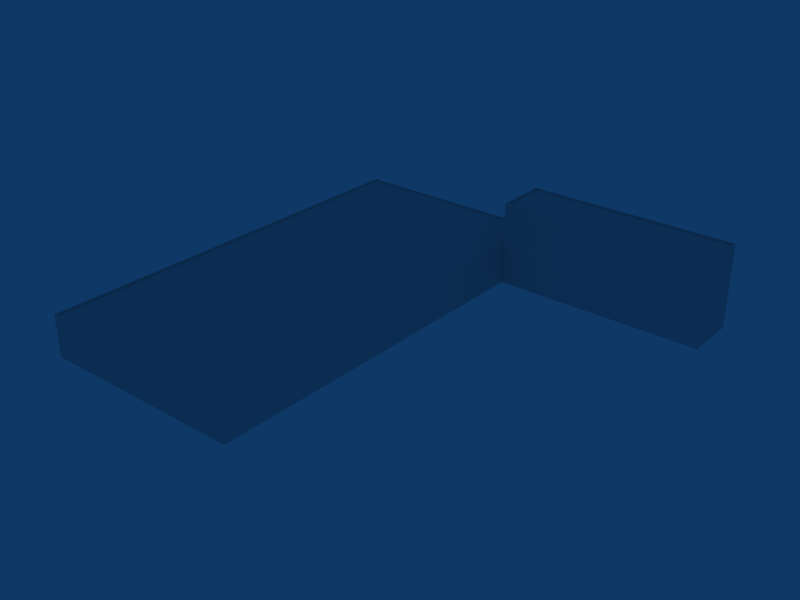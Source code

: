 # Source: ebbr_building_ref_139.blend  (saved by Blender 2.79.0; exported with 4.5.12 LTS)
import bpy
from mathutils import Matrix  # noqa: F401  (used for matrix-valued properties, if any)

bpy.ops.wm.read_factory_settings(use_empty=True)
scene = bpy.context.scene
scene.name = 'Scene'

# ---- collections
col_collection_1 = bpy.data.collections.new('Collection 1'); scene.collection.children.link(col_collection_1)

# ---- materials (node trees are filled in below, after node groups)
mat_material = bpy.data.materials.new('Material')
mat_material.alpha_threshold = 0.0
mat_material.preview_render_type = 'FLAT'
mat_material.roughness = 0.5

# ---- material node trees

# ---- world
world_world = bpy.data.worlds.new('World'); scene.world = world_world
world_world.color = (0.05656, 0.2208, 0.4)
world_world.use_sun_shadow = False
world_world.sun_shadow_jitter_overblur = 0.0
world_world.cycles.sampling_method = 'NONE'
world_world.cycles.sample_map_resolution = 256

# ---- meshes
me_cube_001 = bpy.data.meshes.new('Cube.001')
me_cube_001.from_pydata([(60.0, 40.0, -1.0), (60.0, 30.0, -1.0), (20.0, 30.0, -1.0), (60.0, 40.0, 15.0), (60.0, 30.0, 15.0), (20.0, 30.0, 15.0), (20.0, 40.0, 15.0), (60.0, 30.0, 7.0), (60.0, 40.0, 7.0), (20.0, 30.0, 7.0), (20.0, 40.0, -1.0), (20.0, -40.0, -1.0), (-20.0, -40.0, -1.0), (-20.0, 40.0, -1.0), (20.0, 40.0, 7.0), (20.0, -40.0, 7.0), (-20.0, -40.0, 7.0), (-20.0, 40.0, 7.0), (-20.0, 30.0, -1.0), (-20.0, 30.0, 7.0), (19.69, 29.87, 7.0), (19.69, 39.82, 7.0), (19.69, -39.69, 7.0), (-19.69, 39.82, 7.0), (-19.69, 29.87, 7.0), (-19.69, -39.69, 7.0), (-19.69, -39.69, 6.7), (19.69, -39.69, 6.7), (-19.69, 39.82, 6.7), (19.69, 39.82, 6.7), (-19.69, 29.87, 6.7), (19.69, 29.87, 6.7), (59.7, 39.7, 15.0), (20.3, 39.7, 15.0), (20.3, 30.3, 15.0), (59.7, 30.3, 15.0), (59.7, 39.7, 14.7), (59.7, 30.3, 14.7), (20.3, 30.3, 14.7), (20.3, 39.7, 14.7)], [], [(0, 8, 7, 1), (8, 3, 4, 7), (1, 7, 9, 2), (7, 4, 5, 9), (9, 5, 6, 14), (3, 8, 14, 6), (8, 0, 10, 14), (11, 15, 16, 12), (14, 10, 13, 17), (9, 15, 11, 2), (16, 19, 18, 12), (19, 17, 13, 18), (9, 14, 21, 20), (15, 9, 20, 22), (17, 19, 24, 23), (19, 16, 25, 24), (14, 17, 23, 21), (16, 15, 22, 25), (25, 22, 27, 26), (21, 23, 28, 29), (24, 25, 26, 30), (23, 24, 30, 28), (22, 20, 31, 27), (20, 21, 29, 31), (28, 30, 31, 29), (30, 26, 27, 31), (3, 6, 33, 32), (6, 5, 34, 33), (5, 4, 35, 34), (4, 3, 32, 35), (35, 32, 36, 37), (34, 35, 37, 38), (33, 34, 38, 39), (32, 33, 39, 36), (36, 39, 38, 37)])
_uv = me_cube_001.uv_layers.new(name='UVTex')
_uv.uv.foreach_set('vector', [0.2812, 0.7812, 0.4688, 0.7812, 0.4688, 0.9688, 0.2812, 0.9688, 0.2812, 0.7812, 0.4688, 0.7812, 0.4688, 0.9688, 0.2812, 0.9688, 0.2812, 0.7812, 0.4688, 0.7812, 0.4688, 0.9688, 0.2812, 0.9688, 0.2812, 0.7812, 0.4688, 0.7812, 0.4688, 0.9688, 0.2812, 0.9688, 0.2812, 0.7812, 0.4688, 0.7812, 0.4688, 0.9688, 0.2812, 0.9688, 0.2812, 0.7812, 0.4688, 0.7812, 0.4688, 0.9688, 0.2812, 0.9688, 0.2812, 0.7812, 0.4688, 0.7812, 0.4688, 0.9688, 0.2812, 0.9688, 0.5312, 0.03125, 0.7188, 0.03125, 0.7188, 0.2188, 0.5312, 0.2188, 0.5312, 0.03125, 0.7188, 0.03125, 0.7188, 0.2188, 0.5312, 0.2188, 0.5312, 0.03125, 0.7188, 0.03125, 0.7188, 0.2188, 0.5312, 0.2188, 0.5312, 0.03125, 0.7188, 0.03125, 0.7188, 0.2188, 0.5312, 0.2188, 0.5312, 0.03125, 0.7188, 0.03125, 0.7188, 0.2188, 0.5312, 0.2188, 0.5312, 0.03125, 0.7188, 0.03125, 0.7188, 0.2188, 0.5312, 0.2188, 0.5312, 0.03125, 0.7188, 0.03125, 0.7188, 0.2188, 0.5312, 0.2188, 0.5312, 0.03125, 0.7188, 0.03125, 0.7188, 0.2188, 0.5312, 0.2188, 0.5312, 0.03125, 0.7188, 0.03125, 0.7188, 0.2188, 0.5312, 0.2188, 0.5312, 0.03125, 0.7188, 0.03125, 0.7188, 0.2188, 0.5312, 0.2188, 0.5312, 0.03125, 0.7188, 0.03125, 0.7188, 0.2188, 0.5312, 0.2188, 0.5312, 0.03125, 0.7188, 0.03125, 0.7188, 0.2188, 0.5312, 0.2188, 0.5312, 0.03125, 0.7188, 0.03125, 0.7188, 0.2188, 0.5312, 0.2188, 0.5312, 0.03125, 0.7188, 0.03125, 0.7188, 0.2188, 0.5312, 0.2188, 0.5312, 0.03125, 0.7188, 0.03125, 0.7188, 0.2188, 0.5312, 0.2188, 0.5312, 0.03125, 0.7188, 0.03125, 0.7188, 0.2188, 0.5312, 0.2188, 0.5312, 0.03125, 0.7188, 0.03125, 0.7188, 0.2188, 0.5312, 0.2188, 0.5312, 0.2812, 0.7188, 0.2812, 0.7188, 0.4688, 0.5312, 0.4688, 0.5312, 0.2812, 0.7188, 0.2812, 0.7188, 0.4688, 0.5312, 0.4688, 0.2812, 0.7812, 0.4688, 0.7812, 0.4688, 0.9688, 0.2812, 0.9688, 0.2812, 0.7812, 0.4688, 0.7812, 0.4688, 0.9688, 0.2812, 0.9688, 0.2812, 0.7812, 0.4688, 0.7812, 0.4688, 0.9688, 0.2812, 0.9688, 0.2812, 0.7812, 0.4688, 0.7812, 0.4688, 0.9688, 0.2812, 0.9688, 0.2812, 0.7812, 0.4688, 0.7812, 0.4688, 0.9688, 0.2812, 0.9688, 0.2812, 0.7812, 0.4688, 0.7812, 0.4688, 0.9688, 0.2812, 0.9688, 0.2812, 0.7812, 0.4688, 0.7812, 0.4688, 0.9688, 0.2812, 0.9688, 0.2812, 0.7812, 0.4688, 0.7812, 0.4688, 0.9688, 0.2812, 0.9688, 0.7969, 0.7812, 0.9844, 0.7812, 0.9844, 0.9688, 0.7969, 0.9688])
me_cube_001.materials.append(mat_material)
me_cube_001.use_remesh_preserve_volume = False
me_cube_001.use_remesh_preserve_attributes = False
me_cube_001.use_mirror_vertex_groups = False
me_cube_001.update()

# ---- objects
ob_cube = bpy.data.objects.new('Cube', me_cube_001)

# ---- transforms, parenting, visibility, modifiers, constraints
ob_cube.location = (0.0, 0.0, 1.0)
ob_cube.lock_rotations_4d = False
ob_cube.empty_display_type = 'ARROWS'
ob_cube.lineart.crease_threshold = 0.0

# ---- collection membership
col_collection_1.objects.link(ob_cube)

# ---- scene / render settings (as saved in the file)
scene.frame_start = 1; scene.frame_end = 250; scene.frame_set(1)
scene.render.engine = 'BLENDER_EEVEE_NEXT'
scene.render.image_settings.file_format = 'JPEG'
scene.render.image_settings.color_mode = 'RGB'
scene.render.image_settings.compression = 90
scene.render.resolution_x = 800
scene.render.resolution_y = 600
scene.render.pixel_aspect_x = 100.0
scene.render.pixel_aspect_y = 100.0
scene.render.fps = 25
scene.render.dither_intensity = 0.0
scene.render.use_compositing = False
scene.render.use_sequencer = False
scene.render.bake_margin = 2
scene.render.bake_bias = 0.0
scene.render.use_stamp_time = False
scene.render.use_stamp_date = False
scene.render.use_stamp_frame = False
scene.render.use_stamp_camera = False
scene.render.use_stamp_scene = False
scene.render.use_stamp_filename = False
scene.render.use_stamp_render_time = False
scene.render.stamp_font_size = 0
scene.cycles.use_denoising = False
scene.cycles.samples = 10
scene.cycles.sampling_pattern = 'TABULATED_SOBOL'
scene.cycles.light_sampling_threshold = 0.0
scene.cycles.use_adaptive_sampling = False
scene.cycles.use_light_tree = False
scene.cycles.blur_glossy = 0.0
scene.cycles.volume_bounces = 1
scene.cycles.pixel_filter_type = 'GAUSSIAN'
scene.cycles.sample_clamp_indirect = 0.0
scene.view_settings.view_transform = 'Raw'
bpy.context.view_layer.update()

# ---- added for rendering (the .blend has no active camera): camera
cam_auto = bpy.data.cameras.new('AutoCamera')
cam_auto.lens = 50.0
cam_auto.sensor_width = 36.0
cam_auto.clip_end = 1855.54
ob_auto_camera = bpy.data.objects.new('AutoCamera', cam_auto)
scene.collection.objects.link(ob_auto_camera)
ob_auto_camera.location = (125.729, -126.875, 92.5832)
ob_auto_camera.rotation_euler = (1.09748, -7.21219e-08, 0.694738)
scene.camera = ob_auto_camera
bpy.context.view_layer.update()
